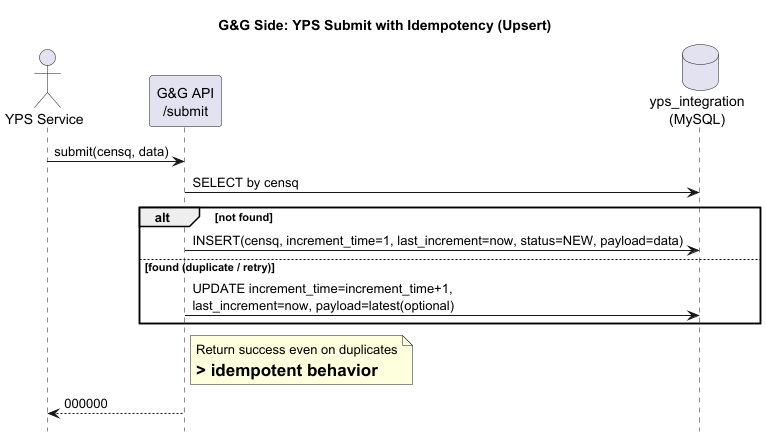

The diagram above was rendered by PlantUML. Its source (embedded in the PNG):
@startuml
title G&G Side: YPS Submit with Idempotency (Upsert)
hide footbox
autoactivate off
actor "YPS Service" as YPS
participant "G&G API\n/submit" as API
database "yps_integration\n(MySQL)" as YPSDB

YPS -> API: submit(censq, data)

API -> YPSDB: SELECT by censq
alt not found
  API -> YPSDB: INSERT(censq, increment_time=1, last_increment=now, status=NEW, payload=data)
else found (duplicate / retry)
  API -> YPSDB: UPDATE increment_time=increment_time+1,\nlast_increment=now, payload=latest(optional)
end

note right of API
Return success even on duplicates
=> idempotent behavior
end note

API --> YPS: 000000

@enduml